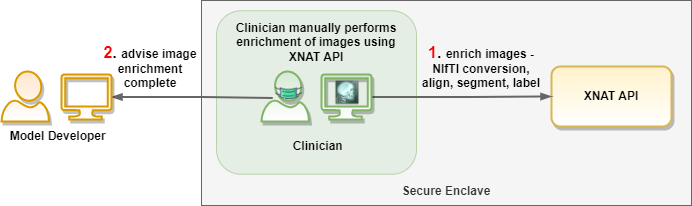

The diagram above was exported from draw.io. Its source (the exported page's mxGraphModel, read from the mxfile embedded in the PNG):
<mxGraphModel dx="2745" dy="760" grid="1" gridSize="10" guides="1" tooltips="1" connect="1" arrows="1" fold="1" page="1" pageScale="1" pageWidth="1169" pageHeight="827" math="0" shadow="0">
  <root>
    <mxCell id="R4M5QM1kU01J_-0CuqnY-0" />
    <mxCell id="R4M5QM1kU01J_-0CuqnY-1" parent="R4M5QM1kU01J_-0CuqnY-0" />
    <mxCell id="R4M5QM1kU01J_-0CuqnY-3" value="Secure Enclave" style="rounded=0;whiteSpace=wrap;html=1;fontStyle=1;verticalAlign=bottom;spacingBottom=5;fillColor=#f5f5f5;fontColor=#333333;strokeColor=#666666;" parent="R4M5QM1kU01J_-0CuqnY-1" vertex="1">
      <mxGeometry x="70" y="239" width="490" height="205" as="geometry" />
    </mxCell>
    <mxCell id="cEU-E4MDbdWKqHFfrPqR-0" value="" style="rounded=1;whiteSpace=wrap;html=1;sketch=0;opacity=50;fillColor=#d5e8d4;strokeColor=#82b366;" parent="R4M5QM1kU01J_-0CuqnY-1" vertex="1">
      <mxGeometry x="85" y="249.25" width="200" height="163.5" as="geometry" />
    </mxCell>
    <mxCell id="R4M5QM1kU01J_-0CuqnY-27" value="XNAT API" style="rounded=1;whiteSpace=wrap;html=1;fillColor=#fff2cc;strokeColor=#d6b656;strokeWidth=2;fontStyle=1;shadow=1;gradientColor=#ffffff;" parent="R4M5QM1kU01J_-0CuqnY-1" vertex="1">
      <mxGeometry x="420" y="305" width="120" height="60" as="geometry" />
    </mxCell>
    <mxCell id="R4M5QM1kU01J_-0CuqnY-34" value="" style="verticalLabelPosition=bottom;html=1;verticalAlign=top;align=center;strokeColor=#82b366;fillColor=#d5e8d4;shape=mxgraph.azure.user;fontSize=14;strokeWidth=2;flipV=0;flipH=0;shadow=1;gradientColor=#ffffff;" parent="R4M5QM1kU01J_-0CuqnY-1" vertex="1">
      <mxGeometry x="130" y="310" width="47.5" height="50" as="geometry" />
    </mxCell>
    <mxCell id="4g4sUwUvBhB8O2X1oJ5N-4" style="edgeStyle=orthogonalEdgeStyle;rounded=1;orthogonalLoop=1;jettySize=auto;html=1;exitX=1;exitY=0.5;exitDx=0;exitDy=0;exitPerimeter=0;entryX=0;entryY=0.5;entryDx=0;entryDy=0;fontSize=12;fontColor=#FF0000;startArrow=none;startFill=0;endArrow=blockThin;endFill=1;strokeColor=#666666;strokeWidth=2;" parent="R4M5QM1kU01J_-0CuqnY-1" source="R4M5QM1kU01J_-0CuqnY-35" target="R4M5QM1kU01J_-0CuqnY-27" edge="1">
      <mxGeometry relative="1" as="geometry" />
    </mxCell>
    <mxCell id="R4M5QM1kU01J_-0CuqnY-35" value="" style="verticalLabelPosition=bottom;html=1;verticalAlign=top;align=center;strokeColor=#82b366;shape=mxgraph.azure.computer;pointerEvents=1;fillColor=#d5e8d4;strokeWidth=2;flipH=0;shadow=1;fontSize=12;gradientColor=#ffffff;" parent="R4M5QM1kU01J_-0CuqnY-1" vertex="1">
      <mxGeometry x="190" y="313" width="50" height="45" as="geometry" />
    </mxCell>
    <mxCell id="R4M5QM1kU01J_-0CuqnY-36" value="&lt;b style=&quot;&quot;&gt;&lt;font style=&quot;font-size: 12px;&quot;&gt;&amp;nbsp;Clinician&lt;/font&gt;&lt;/b&gt;" style="text;html=1;strokeColor=none;fillColor=none;align=center;verticalAlign=middle;whiteSpace=wrap;rounded=0;" parent="R4M5QM1kU01J_-0CuqnY-1" vertex="1">
      <mxGeometry x="130" y="370" width="110" height="30" as="geometry" />
    </mxCell>
    <mxCell id="4g4sUwUvBhB8O2X1oJ5N-5" value="" style="shape=image;html=1;verticalAlign=top;verticalLabelPosition=bottom;labelBackgroundColor=#ffffff;imageAspect=0;aspect=fixed;image=https://cdn4.iconfinder.com/data/icons/virus-pandemic-1/96/hand_sanitizer-128.png;sketch=0;fontSize=12;fontColor=#FF0000;gradientColor=#ffffff;" parent="R4M5QM1kU01J_-0CuqnY-1" vertex="1">
      <mxGeometry x="143.5" y="318" width="28" height="28" as="geometry" />
    </mxCell>
    <mxCell id="8CKLXusHNaUKWeWzWbi5-0" value="" style="verticalLabelPosition=bottom;html=1;verticalAlign=top;align=center;strokeColor=#d79b00;fillColor=#ffe6cc;shape=mxgraph.azure.user;fontSize=14;gradientColor=#ffffff;strokeWidth=2;flipV=0;flipH=0;shadow=1;fontColor=#000000;" parent="R4M5QM1kU01J_-0CuqnY-1" vertex="1">
      <mxGeometry x="-130" y="310" width="47.5" height="50" as="geometry" />
    </mxCell>
    <mxCell id="8CKLXusHNaUKWeWzWbi5-4" style="edgeStyle=orthogonalEdgeStyle;rounded=1;orthogonalLoop=1;jettySize=auto;html=1;exitX=1;exitY=0.5;exitDx=0;exitDy=0;exitPerimeter=0;entryX=-0.082;entryY=0.657;entryDx=0;entryDy=0;entryPerimeter=0;fontSize=12;fontColor=#FF0000;startArrow=blockThin;startFill=1;endArrow=none;endFill=0;strokeColor=#666666;strokeWidth=2;" parent="R4M5QM1kU01J_-0CuqnY-1" source="8CKLXusHNaUKWeWzWbi5-1" target="4g4sUwUvBhB8O2X1oJ5N-5" edge="1">
      <mxGeometry relative="1" as="geometry" />
    </mxCell>
    <mxCell id="8CKLXusHNaUKWeWzWbi5-1" value="" style="verticalLabelPosition=bottom;html=1;verticalAlign=top;align=center;strokeColor=#d79b00;shape=mxgraph.azure.computer;pointerEvents=1;fillColor=#ffe6cc;gradientColor=#ffffff;strokeWidth=2;flipH=0;shadow=1;fontSize=12;fontColor=#000000;" parent="R4M5QM1kU01J_-0CuqnY-1" vertex="1">
      <mxGeometry x="-70" y="313" width="50" height="45" as="geometry" />
    </mxCell>
    <mxCell id="8CKLXusHNaUKWeWzWbi5-2" value="&lt;b style=&quot;&quot;&gt;&lt;font style=&quot;font-size: 12px;&quot;&gt;&amp;nbsp;Model Developer&lt;/font&gt;&lt;/b&gt;" style="text;html=1;strokeColor=none;fillColor=none;align=center;verticalAlign=middle;whiteSpace=wrap;rounded=0;" parent="R4M5QM1kU01J_-0CuqnY-1" vertex="1">
      <mxGeometry x="-130" y="360" width="110" height="30" as="geometry" />
    </mxCell>
    <mxCell id="8CKLXusHNaUKWeWzWbi5-3" value="&lt;b style=&quot;&quot;&gt;&lt;font style=&quot;font-size: 16px;&quot;&gt;&lt;font color=&quot;#ff0000&quot;&gt;2&lt;/font&gt;.&lt;/font&gt;&lt;span style=&quot;font-size: 16px;&quot;&gt;&amp;nbsp;&lt;/span&gt;&lt;font style=&quot;font-size: 12px;&quot;&gt;advise image enrichment complete&lt;/font&gt;&lt;/b&gt;" style="text;html=1;strokeColor=none;fillColor=none;align=center;verticalAlign=middle;whiteSpace=wrap;rounded=0;" parent="R4M5QM1kU01J_-0CuqnY-1" vertex="1">
      <mxGeometry x="-31" y="285" width="100" height="40" as="geometry" />
    </mxCell>
    <mxCell id="Namt5UespMT30Idf99BI-0" value="" style="shape=image;html=1;verticalAlign=top;verticalLabelPosition=bottom;labelBackgroundColor=#ffffff;imageAspect=0;aspect=fixed;image=https://cdn4.iconfinder.com/data/icons/Free-Medical-Icons-Set/32x32/XRay.png;sketch=0;fontSize=12;fontColor=#FF0000;strokeWidth=2;gradientColor=#ffffff;" parent="R4M5QM1kU01J_-0CuqnY-1" vertex="1">
      <mxGeometry x="203" y="318" width="26" height="26" as="geometry" />
    </mxCell>
    <mxCell id="cEU-E4MDbdWKqHFfrPqR-1" value="&lt;b style=&quot;&quot;&gt;&lt;font style=&quot;font-size: 12px;&quot;&gt;Clinician manually performs enrichment of images using XNAT API&lt;/font&gt;&lt;/b&gt;" style="text;html=1;strokeColor=none;fillColor=none;align=center;verticalAlign=middle;whiteSpace=wrap;rounded=0;" parent="R4M5QM1kU01J_-0CuqnY-1" vertex="1">
      <mxGeometry x="100" y="266.25" width="170" height="30" as="geometry" />
    </mxCell>
    <mxCell id="FoIn7wu4XkHQdvbKk-T3-0" value="&lt;b style=&quot;&quot;&gt;&lt;font style=&quot;font-size: 16px;&quot;&gt;&lt;font color=&quot;#ff0000&quot;&gt;1&lt;/font&gt;.&lt;/font&gt;&lt;span style=&quot;font-size: 16px;&quot;&gt;&amp;nbsp;&lt;/span&gt;&lt;font style=&quot;font-size: 12px;&quot;&gt;enrich images - NIfTI conversion, align, segment, label&lt;/font&gt;&lt;/b&gt;" style="text;html=1;strokeColor=none;fillColor=none;align=center;verticalAlign=middle;whiteSpace=wrap;rounded=0;" parent="R4M5QM1kU01J_-0CuqnY-1" vertex="1">
      <mxGeometry x="285" y="290" width="130" height="30" as="geometry" />
    </mxCell>
  </root>
</mxGraphModel>